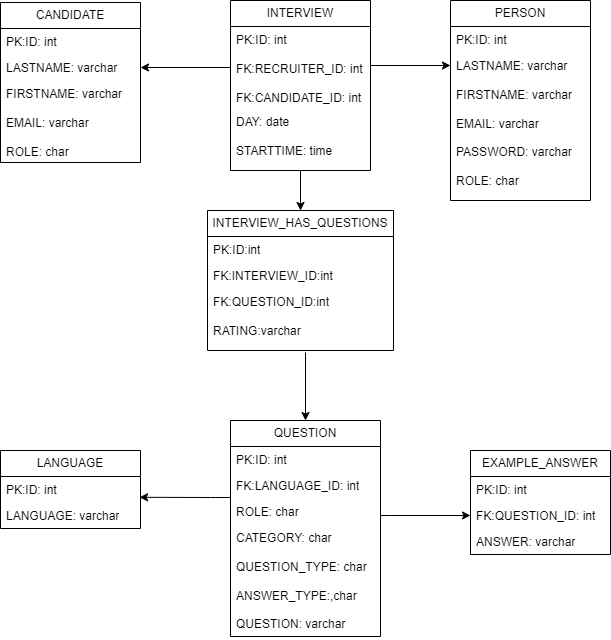

The diagram above was exported from draw.io. Its source (the exported page's mxGraphModel, read from the mxfile embedded in the PNG):
<mxGraphModel dx="2389" dy="854" grid="1" gridSize="10" guides="1" tooltips="1" connect="1" arrows="1" fold="1" page="1" pageScale="1" pageWidth="827" pageHeight="1169" math="0" shadow="0">
  <root>
    <mxCell id="0" />
    <mxCell id="1" parent="0" />
    <mxCell id="ttoPCvRHEmEtZfbaZg78-1" style="edgeStyle=orthogonalEdgeStyle;rounded=0;orthogonalLoop=1;jettySize=auto;html=1;entryX=0.5;entryY=0;entryDx=0;entryDy=0;" parent="1" source="ttoPCvRHEmEtZfbaZg78-2" target="ttoPCvRHEmEtZfbaZg78-10" edge="1">
      <mxGeometry relative="1" as="geometry" />
    </mxCell>
    <mxCell id="ttoPCvRHEmEtZfbaZg78-2" value="INTERVIEW" style="swimlane;fontStyle=0;childLayout=stackLayout;horizontal=1;startSize=26;fillColor=none;horizontalStack=0;resizeParent=1;resizeParentMax=0;resizeLast=0;collapsible=1;marginBottom=0;whiteSpace=wrap;html=1;" parent="1" vertex="1">
      <mxGeometry x="-480" y="170" width="140" height="170" as="geometry" />
    </mxCell>
    <mxCell id="ttoPCvRHEmEtZfbaZg78-3" value="PK:ID: int&lt;br&gt;&lt;br&gt;FK:RECRUITER_ID: int&lt;br&gt;&lt;br&gt;FK:CANDIDATE_ID: int" style="text;strokeColor=none;fillColor=none;align=left;verticalAlign=top;spacingLeft=4;spacingRight=4;overflow=hidden;rotatable=0;points=[[0,0.5],[1,0.5]];portConstraint=eastwest;whiteSpace=wrap;html=1;" parent="ttoPCvRHEmEtZfbaZg78-2" vertex="1">
      <mxGeometry y="26" width="140" height="82" as="geometry" />
    </mxCell>
    <mxCell id="ttoPCvRHEmEtZfbaZg78-4" value="DAY: date&lt;br&gt;&lt;br&gt;STARTTIME: time&lt;br&gt;" style="text;strokeColor=none;fillColor=none;align=left;verticalAlign=top;spacingLeft=4;spacingRight=4;overflow=hidden;rotatable=0;points=[[0,0.5],[1,0.5]];portConstraint=eastwest;whiteSpace=wrap;html=1;" parent="ttoPCvRHEmEtZfbaZg78-2" vertex="1">
      <mxGeometry y="108" width="140" height="62" as="geometry" />
    </mxCell>
    <mxCell id="ttoPCvRHEmEtZfbaZg78-5" value="PERSON" style="swimlane;fontStyle=0;childLayout=stackLayout;horizontal=1;startSize=26;fillColor=none;horizontalStack=0;resizeParent=1;resizeParentMax=0;resizeLast=0;collapsible=1;marginBottom=0;whiteSpace=wrap;html=1;" parent="1" vertex="1">
      <mxGeometry x="-260" y="170" width="140" height="200" as="geometry" />
    </mxCell>
    <mxCell id="ttoPCvRHEmEtZfbaZg78-6" value="PK:ID: int" style="text;strokeColor=none;fillColor=none;align=left;verticalAlign=top;spacingLeft=4;spacingRight=4;overflow=hidden;rotatable=0;points=[[0,0.5],[1,0.5]];portConstraint=eastwest;whiteSpace=wrap;html=1;" parent="ttoPCvRHEmEtZfbaZg78-5" vertex="1">
      <mxGeometry y="26" width="140" height="26" as="geometry" />
    </mxCell>
    <mxCell id="ttoPCvRHEmEtZfbaZg78-7" value="LASTNAME: varchar&lt;br&gt;&lt;br&gt;FIRSTNAME: varchar&lt;br&gt;&lt;br&gt;EMAIL: varchar&lt;br&gt;&lt;br&gt;PASSWORD: varchar&lt;br&gt;&lt;br&gt;ROLE: char" style="text;strokeColor=none;fillColor=none;align=left;verticalAlign=top;spacingLeft=4;spacingRight=4;overflow=hidden;rotatable=0;points=[[0,0.5],[1,0.5]];portConstraint=eastwest;whiteSpace=wrap;html=1;" parent="ttoPCvRHEmEtZfbaZg78-5" vertex="1">
      <mxGeometry y="52" width="140" height="148" as="geometry" />
    </mxCell>
    <mxCell id="ttoPCvRHEmEtZfbaZg78-8" style="edgeStyle=orthogonalEdgeStyle;rounded=0;orthogonalLoop=1;jettySize=auto;html=1;exitX=1;exitY=0.5;exitDx=0;exitDy=0;entryX=0;entryY=0.5;entryDx=0;entryDy=0;" parent="1" edge="1">
      <mxGeometry relative="1" as="geometry">
        <mxPoint x="-340" y="235" as="sourcePoint" />
        <mxPoint x="-260" y="235" as="targetPoint" />
      </mxGeometry>
    </mxCell>
    <mxCell id="ttoPCvRHEmEtZfbaZg78-10" value="INTERVIEW_HAS_QUESTIONS" style="swimlane;fontStyle=0;childLayout=stackLayout;horizontal=1;startSize=26;fillColor=none;horizontalStack=0;resizeParent=1;resizeParentMax=0;resizeLast=0;collapsible=1;marginBottom=0;whiteSpace=wrap;html=1;" parent="1" vertex="1">
      <mxGeometry x="-503" y="380" width="186" height="140" as="geometry" />
    </mxCell>
    <mxCell id="ttoPCvRHEmEtZfbaZg78-11" value="PK:ID:int" style="text;strokeColor=none;fillColor=none;align=left;verticalAlign=top;spacingLeft=4;spacingRight=4;overflow=hidden;rotatable=0;points=[[0,0.5],[1,0.5]];portConstraint=eastwest;whiteSpace=wrap;html=1;" parent="ttoPCvRHEmEtZfbaZg78-10" vertex="1">
      <mxGeometry y="26" width="186" height="26" as="geometry" />
    </mxCell>
    <mxCell id="ttoPCvRHEmEtZfbaZg78-12" value="FK:INTERVIEW_ID:int" style="text;strokeColor=none;fillColor=none;align=left;verticalAlign=top;spacingLeft=4;spacingRight=4;overflow=hidden;rotatable=0;points=[[0,0.5],[1,0.5]];portConstraint=eastwest;whiteSpace=wrap;html=1;" parent="ttoPCvRHEmEtZfbaZg78-10" vertex="1">
      <mxGeometry y="52" width="186" height="26" as="geometry" />
    </mxCell>
    <mxCell id="ttoPCvRHEmEtZfbaZg78-13" value="FK:QUESTION_ID:int&lt;br&gt;&lt;br&gt;RATING:varchar" style="text;strokeColor=none;fillColor=none;align=left;verticalAlign=top;spacingLeft=4;spacingRight=4;overflow=hidden;rotatable=0;points=[[0,0.5],[1,0.5]];portConstraint=eastwest;whiteSpace=wrap;html=1;" parent="ttoPCvRHEmEtZfbaZg78-10" vertex="1">
      <mxGeometry y="78" width="186" height="62" as="geometry" />
    </mxCell>
    <mxCell id="ttoPCvRHEmEtZfbaZg78-14" style="edgeStyle=orthogonalEdgeStyle;rounded=0;orthogonalLoop=1;jettySize=auto;html=1;entryX=0;entryY=0.5;entryDx=0;entryDy=0;" parent="1" source="ttoPCvRHEmEtZfbaZg78-15" target="ttoPCvRHEmEtZfbaZg78-21" edge="1">
      <mxGeometry relative="1" as="geometry">
        <Array as="points">
          <mxPoint x="-320" y="685" />
          <mxPoint x="-320" y="685" />
        </Array>
      </mxGeometry>
    </mxCell>
    <mxCell id="ttoPCvRHEmEtZfbaZg78-15" value="QUESTION" style="swimlane;fontStyle=0;childLayout=stackLayout;horizontal=1;startSize=26;fillColor=none;horizontalStack=0;resizeParent=1;resizeParentMax=0;resizeLast=0;collapsible=1;marginBottom=0;whiteSpace=wrap;html=1;" parent="1" vertex="1">
      <mxGeometry x="-480" y="590" width="150" height="216" as="geometry" />
    </mxCell>
    <mxCell id="ttoPCvRHEmEtZfbaZg78-16" value="PK:ID: int" style="text;strokeColor=none;fillColor=none;align=left;verticalAlign=top;spacingLeft=4;spacingRight=4;overflow=hidden;rotatable=0;points=[[0,0.5],[1,0.5]];portConstraint=eastwest;whiteSpace=wrap;html=1;" parent="ttoPCvRHEmEtZfbaZg78-15" vertex="1">
      <mxGeometry y="26" width="150" height="26" as="geometry" />
    </mxCell>
    <mxCell id="P5EIKTahbJkv4xKmi_C2-5" value="FK:LANGUAGE_ID: int" style="text;strokeColor=none;fillColor=none;align=left;verticalAlign=top;spacingLeft=4;spacingRight=4;overflow=hidden;rotatable=0;points=[[0,0.5],[1,0.5]];portConstraint=eastwest;whiteSpace=wrap;html=1;" parent="ttoPCvRHEmEtZfbaZg78-15" vertex="1">
      <mxGeometry y="52" width="150" height="26" as="geometry" />
    </mxCell>
    <mxCell id="ttoPCvRHEmEtZfbaZg78-17" value="ROLE: char" style="text;strokeColor=none;fillColor=none;align=left;verticalAlign=top;spacingLeft=4;spacingRight=4;overflow=hidden;rotatable=0;points=[[0,0.5],[1,0.5]];portConstraint=eastwest;whiteSpace=wrap;html=1;" parent="ttoPCvRHEmEtZfbaZg78-15" vertex="1">
      <mxGeometry y="78" width="150" height="26" as="geometry" />
    </mxCell>
    <mxCell id="ttoPCvRHEmEtZfbaZg78-18" value="CATEGORY: char&lt;br&gt;&lt;br&gt;QUESTION_TYPE: char&lt;br&gt;&lt;br&gt;ANSWER_TYPE:,char&lt;br&gt;&lt;br&gt;QUESTION: varchar" style="text;strokeColor=none;fillColor=none;align=left;verticalAlign=top;spacingLeft=4;spacingRight=4;overflow=hidden;rotatable=0;points=[[0,0.5],[1,0.5]];portConstraint=eastwest;whiteSpace=wrap;html=1;" parent="ttoPCvRHEmEtZfbaZg78-15" vertex="1">
      <mxGeometry y="104" width="150" height="112" as="geometry" />
    </mxCell>
    <mxCell id="ttoPCvRHEmEtZfbaZg78-19" value="EXAMPLE_ANSWER" style="swimlane;fontStyle=0;childLayout=stackLayout;horizontal=1;startSize=26;fillColor=none;horizontalStack=0;resizeParent=1;resizeParentMax=0;resizeLast=0;collapsible=1;marginBottom=0;whiteSpace=wrap;html=1;" parent="1" vertex="1">
      <mxGeometry x="-240" y="620" width="140" height="104" as="geometry" />
    </mxCell>
    <mxCell id="ttoPCvRHEmEtZfbaZg78-20" value="PK:ID: int" style="text;strokeColor=none;fillColor=none;align=left;verticalAlign=top;spacingLeft=4;spacingRight=4;overflow=hidden;rotatable=0;points=[[0,0.5],[1,0.5]];portConstraint=eastwest;whiteSpace=wrap;html=1;" parent="ttoPCvRHEmEtZfbaZg78-19" vertex="1">
      <mxGeometry y="26" width="140" height="26" as="geometry" />
    </mxCell>
    <mxCell id="ttoPCvRHEmEtZfbaZg78-21" value="FK:QUESTION_ID: int" style="text;strokeColor=none;fillColor=none;align=left;verticalAlign=top;spacingLeft=4;spacingRight=4;overflow=hidden;rotatable=0;points=[[0,0.5],[1,0.5]];portConstraint=eastwest;whiteSpace=wrap;html=1;" parent="ttoPCvRHEmEtZfbaZg78-19" vertex="1">
      <mxGeometry y="52" width="140" height="26" as="geometry" />
    </mxCell>
    <mxCell id="ttoPCvRHEmEtZfbaZg78-22" value="ANSWER: varchar" style="text;strokeColor=none;fillColor=none;align=left;verticalAlign=top;spacingLeft=4;spacingRight=4;overflow=hidden;rotatable=0;points=[[0,0.5],[1,0.5]];portConstraint=eastwest;whiteSpace=wrap;html=1;" parent="ttoPCvRHEmEtZfbaZg78-19" vertex="1">
      <mxGeometry y="78" width="140" height="26" as="geometry" />
    </mxCell>
    <mxCell id="ttoPCvRHEmEtZfbaZg78-23" value="CANDIDATE" style="swimlane;fontStyle=0;childLayout=stackLayout;horizontal=1;startSize=26;fillColor=none;horizontalStack=0;resizeParent=1;resizeParentMax=0;resizeLast=0;collapsible=1;marginBottom=0;whiteSpace=wrap;html=1;" parent="1" vertex="1">
      <mxGeometry x="-710" y="172" width="140" height="160" as="geometry" />
    </mxCell>
    <mxCell id="ttoPCvRHEmEtZfbaZg78-24" value="PK:ID: int" style="text;strokeColor=none;fillColor=none;align=left;verticalAlign=top;spacingLeft=4;spacingRight=4;overflow=hidden;rotatable=0;points=[[0,0.5],[1,0.5]];portConstraint=eastwest;whiteSpace=wrap;html=1;" parent="ttoPCvRHEmEtZfbaZg78-23" vertex="1">
      <mxGeometry y="26" width="140" height="26" as="geometry" />
    </mxCell>
    <mxCell id="ttoPCvRHEmEtZfbaZg78-25" value="LASTNAME: varchar" style="text;strokeColor=none;fillColor=none;align=left;verticalAlign=top;spacingLeft=4;spacingRight=4;overflow=hidden;rotatable=0;points=[[0,0.5],[1,0.5]];portConstraint=eastwest;whiteSpace=wrap;html=1;" parent="ttoPCvRHEmEtZfbaZg78-23" vertex="1">
      <mxGeometry y="52" width="140" height="26" as="geometry" />
    </mxCell>
    <mxCell id="ttoPCvRHEmEtZfbaZg78-26" value="FIRSTNAME: varchar&lt;br&gt;&lt;br&gt;EMAIL: varchar&lt;br&gt;&lt;br&gt;ROLE: char" style="text;strokeColor=none;fillColor=none;align=left;verticalAlign=top;spacingLeft=4;spacingRight=4;overflow=hidden;rotatable=0;points=[[0,0.5],[1,0.5]];portConstraint=eastwest;whiteSpace=wrap;html=1;" parent="ttoPCvRHEmEtZfbaZg78-23" vertex="1">
      <mxGeometry y="78" width="140" height="82" as="geometry" />
    </mxCell>
    <mxCell id="ttoPCvRHEmEtZfbaZg78-27" style="edgeStyle=orthogonalEdgeStyle;rounded=0;orthogonalLoop=1;jettySize=auto;html=1;entryX=1;entryY=0.5;entryDx=0;entryDy=0;" parent="1" source="ttoPCvRHEmEtZfbaZg78-3" target="ttoPCvRHEmEtZfbaZg78-25" edge="1">
      <mxGeometry relative="1" as="geometry" />
    </mxCell>
    <mxCell id="P5EIKTahbJkv4xKmi_C2-2" value="LANGUAGE" style="swimlane;fontStyle=0;childLayout=stackLayout;horizontal=1;startSize=26;fillColor=none;horizontalStack=0;resizeParent=1;resizeParentMax=0;resizeLast=0;collapsible=1;marginBottom=0;whiteSpace=wrap;html=1;" parent="1" vertex="1">
      <mxGeometry x="-710" y="620" width="140" height="78" as="geometry" />
    </mxCell>
    <mxCell id="P5EIKTahbJkv4xKmi_C2-3" value="PK:ID: int" style="text;strokeColor=none;fillColor=none;align=left;verticalAlign=top;spacingLeft=4;spacingRight=4;overflow=hidden;rotatable=0;points=[[0,0.5],[1,0.5]];portConstraint=eastwest;whiteSpace=wrap;html=1;" parent="P5EIKTahbJkv4xKmi_C2-2" vertex="1">
      <mxGeometry y="26" width="140" height="26" as="geometry" />
    </mxCell>
    <mxCell id="P5EIKTahbJkv4xKmi_C2-4" value="LANGUAGE: varchar" style="text;strokeColor=none;fillColor=none;align=left;verticalAlign=top;spacingLeft=4;spacingRight=4;overflow=hidden;rotatable=0;points=[[0,0.5],[1,0.5]];portConstraint=eastwest;whiteSpace=wrap;html=1;" parent="P5EIKTahbJkv4xKmi_C2-2" vertex="1">
      <mxGeometry y="52" width="140" height="26" as="geometry" />
    </mxCell>
    <mxCell id="P5EIKTahbJkv4xKmi_C2-7" style="edgeStyle=orthogonalEdgeStyle;rounded=0;orthogonalLoop=1;jettySize=auto;html=1;entryX=0.993;entryY=0.8;entryDx=0;entryDy=0;entryPerimeter=0;" parent="1" source="P5EIKTahbJkv4xKmi_C2-5" target="P5EIKTahbJkv4xKmi_C2-3" edge="1">
      <mxGeometry relative="1" as="geometry">
        <Array as="points">
          <mxPoint x="-500" y="667" />
          <mxPoint x="-500" y="667" />
        </Array>
      </mxGeometry>
    </mxCell>
    <mxCell id="UKWZm639dUZFMt0qL8IZ-1" value="" style="endArrow=classic;html=1;rounded=0;entryX=0.5;entryY=0;entryDx=0;entryDy=0;exitX=0.527;exitY=1.032;exitDx=0;exitDy=0;exitPerimeter=0;" edge="1" parent="1" source="ttoPCvRHEmEtZfbaZg78-13" target="ttoPCvRHEmEtZfbaZg78-15">
      <mxGeometry width="50" height="50" relative="1" as="geometry">
        <mxPoint x="-300" y="550" as="sourcePoint" />
        <mxPoint x="-410" y="540" as="targetPoint" />
      </mxGeometry>
    </mxCell>
  </root>
</mxGraphModel>